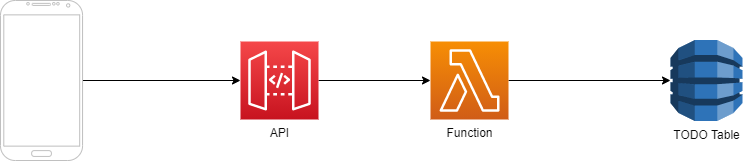

The diagram above was exported from draw.io. Its source (the exported page's mxGraphModel, read from the mxfile embedded in the PNG):
<mxGraphModel dx="1757" dy="922" grid="1" gridSize="10" guides="1" tooltips="1" connect="1" arrows="1" fold="1" page="1" pageScale="1" pageWidth="850" pageHeight="1100" math="0" shadow="0">
  <root>
    <mxCell id="0" />
    <mxCell id="1" parent="0" />
    <mxCell id="4" style="edgeStyle=orthogonalEdgeStyle;rounded=0;orthogonalLoop=1;jettySize=auto;html=1;fontColor=#0A0A0A;" parent="1" source="2" target="3" edge="1">
      <mxGeometry relative="1" as="geometry" />
    </mxCell>
    <mxCell id="2" value="" style="verticalLabelPosition=bottom;verticalAlign=top;html=1;shadow=0;dashed=0;strokeWidth=1;shape=mxgraph.android.phone2;strokeColor=#c0c0c0;fontColor=#0A0A0A;" parent="1" vertex="1">
      <mxGeometry x="40" y="180" width="82.05" height="160" as="geometry" />
    </mxCell>
    <mxCell id="6" style="edgeStyle=orthogonalEdgeStyle;rounded=0;orthogonalLoop=1;jettySize=auto;html=1;entryX=0;entryY=0.5;entryDx=0;entryDy=0;entryPerimeter=0;fontColor=#0A0A0A;" parent="1" source="3" target="5" edge="1">
      <mxGeometry relative="1" as="geometry" />
    </mxCell>
    <mxCell id="3" value="&lt;font&gt;API&lt;/font&gt;" style="points=[[0,0,0],[0.25,0,0],[0.5,0,0],[0.75,0,0],[1,0,0],[0,1,0],[0.25,1,0],[0.5,1,0],[0.75,1,0],[1,1,0],[0,0.25,0],[0,0.5,0],[0,0.75,0],[1,0.25,0],[1,0.5,0],[1,0.75,0]];outlineConnect=0;gradientColor=#F54749;gradientDirection=north;fillColor=#C7131F;strokeColor=#ffffff;dashed=0;verticalLabelPosition=bottom;verticalAlign=top;align=center;html=1;fontSize=12;fontStyle=0;aspect=fixed;shape=mxgraph.aws4.resourceIcon;resIcon=mxgraph.aws4.api_gateway;fontColor=#0A0A0A;" parent="1" vertex="1">
      <mxGeometry x="280" y="221" width="78" height="78" as="geometry" />
    </mxCell>
    <mxCell id="8" style="edgeStyle=orthogonalEdgeStyle;rounded=0;orthogonalLoop=1;jettySize=auto;html=1;fontColor=#0A0A0A;" parent="1" source="5" target="7" edge="1">
      <mxGeometry relative="1" as="geometry">
        <mxPoint x="710" y="260" as="targetPoint" />
      </mxGeometry>
    </mxCell>
    <mxCell id="5" value="&lt;font&gt;Function&lt;/font&gt;" style="points=[[0,0,0],[0.25,0,0],[0.5,0,0],[0.75,0,0],[1,0,0],[0,1,0],[0.25,1,0],[0.5,1,0],[0.75,1,0],[1,1,0],[0,0.25,0],[0,0.5,0],[0,0.75,0],[1,0.25,0],[1,0.5,0],[1,0.75,0]];outlineConnect=0;gradientColor=#F78E04;gradientDirection=north;fillColor=#D05C17;strokeColor=#ffffff;dashed=0;verticalLabelPosition=bottom;verticalAlign=top;align=center;html=1;fontSize=12;fontStyle=0;aspect=fixed;shape=mxgraph.aws4.resourceIcon;resIcon=mxgraph.aws4.lambda;fontColor=#0A0A0A;" parent="1" vertex="1">
      <mxGeometry x="470" y="221" width="78" height="78" as="geometry" />
    </mxCell>
    <mxCell id="7" value="&lt;font&gt;TODO Table&lt;/font&gt;" style="outlineConnect=0;dashed=0;verticalLabelPosition=bottom;verticalAlign=top;align=center;html=1;shape=mxgraph.aws3.dynamo_db;fillColor=#2E73B8;gradientColor=none;fontColor=#0A0A0A;" parent="1" vertex="1">
      <mxGeometry x="710" y="219.5" width="72" height="81" as="geometry" />
    </mxCell>
  </root>
</mxGraphModel>